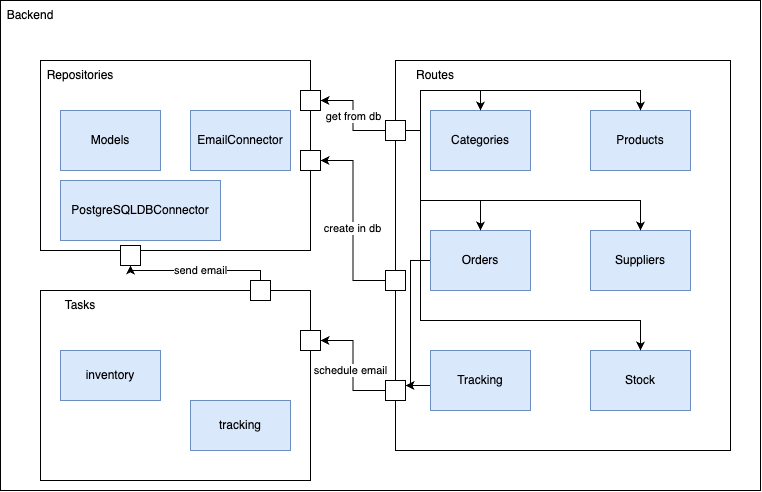

The diagram above was exported from draw.io. Its source (the exported page's mxGraphModel, read from the mxfile embedded in the PNG):
<mxGraphModel dx="1149" dy="692" grid="1" gridSize="10" guides="1" tooltips="1" connect="1" arrows="1" fold="1" page="1" pageScale="1" pageWidth="850" pageHeight="1100" math="0" shadow="0">
  <root>
    <mxCell id="0" />
    <mxCell id="1" parent="0" />
    <mxCell id="lACPaynnhotdBdY6b_zZ-1" value="" style="rounded=0;whiteSpace=wrap;html=1;" vertex="1" parent="1">
      <mxGeometry x="30" y="60" width="760" height="490" as="geometry" />
    </mxCell>
    <mxCell id="lACPaynnhotdBdY6b_zZ-2" value="Backend" style="text;html=1;align=center;verticalAlign=middle;whiteSpace=wrap;rounded=0;" vertex="1" parent="1">
      <mxGeometry x="30" y="60" width="60" height="30" as="geometry" />
    </mxCell>
    <mxCell id="lACPaynnhotdBdY6b_zZ-16" value="" style="rounded=0;whiteSpace=wrap;html=1;" vertex="1" parent="1">
      <mxGeometry x="70" y="120" width="270" height="190" as="geometry" />
    </mxCell>
    <mxCell id="lACPaynnhotdBdY6b_zZ-17" value="" style="rounded=0;whiteSpace=wrap;html=1;" vertex="1" parent="1">
      <mxGeometry x="425" y="120" width="335" height="390" as="geometry" />
    </mxCell>
    <mxCell id="lACPaynnhotdBdY6b_zZ-18" value="" style="rounded=0;whiteSpace=wrap;html=1;" vertex="1" parent="1">
      <mxGeometry x="70" y="350" width="270" height="190" as="geometry" />
    </mxCell>
    <mxCell id="lACPaynnhotdBdY6b_zZ-19" value="Repositories" style="text;html=1;align=center;verticalAlign=middle;whiteSpace=wrap;rounded=0;" vertex="1" parent="1">
      <mxGeometry x="70" y="120" width="80" height="30" as="geometry" />
    </mxCell>
    <mxCell id="lACPaynnhotdBdY6b_zZ-20" value="Tasks" style="text;html=1;align=center;verticalAlign=middle;whiteSpace=wrap;rounded=0;" vertex="1" parent="1">
      <mxGeometry x="70" y="350" width="80" height="30" as="geometry" />
    </mxCell>
    <mxCell id="lACPaynnhotdBdY6b_zZ-21" value="Routes" style="text;html=1;align=center;verticalAlign=middle;whiteSpace=wrap;rounded=0;" vertex="1" parent="1">
      <mxGeometry x="425" y="120" width="80" height="30" as="geometry" />
    </mxCell>
    <mxCell id="lACPaynnhotdBdY6b_zZ-22" value="Models" style="rounded=0;whiteSpace=wrap;html=1;fillColor=#dae8fc;strokeColor=#6c8ebf;" vertex="1" parent="1">
      <mxGeometry x="90" y="170" width="100" height="60" as="geometry" />
    </mxCell>
    <mxCell id="lACPaynnhotdBdY6b_zZ-23" value="PostgreSQLDBConnector" style="rounded=0;whiteSpace=wrap;html=1;fillColor=#dae8fc;strokeColor=#6c8ebf;" vertex="1" parent="1">
      <mxGeometry x="90" y="240" width="160" height="60" as="geometry" />
    </mxCell>
    <mxCell id="lACPaynnhotdBdY6b_zZ-24" value="EmailConnector" style="rounded=0;whiteSpace=wrap;html=1;fillColor=#dae8fc;strokeColor=#6c8ebf;" vertex="1" parent="1">
      <mxGeometry x="220" y="170" width="100" height="60" as="geometry" />
    </mxCell>
    <mxCell id="lACPaynnhotdBdY6b_zZ-25" value="inventory" style="rounded=0;whiteSpace=wrap;html=1;fillColor=#dae8fc;strokeColor=#6c8ebf;" vertex="1" parent="1">
      <mxGeometry x="90" y="410" width="100" height="50" as="geometry" />
    </mxCell>
    <mxCell id="lACPaynnhotdBdY6b_zZ-26" value="tracking" style="rounded=0;whiteSpace=wrap;html=1;fillColor=#dae8fc;strokeColor=#6c8ebf;" vertex="1" parent="1">
      <mxGeometry x="220" y="460" width="100" height="50" as="geometry" />
    </mxCell>
    <mxCell id="lACPaynnhotdBdY6b_zZ-27" value="Categories" style="rounded=0;whiteSpace=wrap;html=1;fillColor=#dae8fc;strokeColor=#6c8ebf;" vertex="1" parent="1">
      <mxGeometry x="460" y="170" width="100" height="60" as="geometry" />
    </mxCell>
    <mxCell id="lACPaynnhotdBdY6b_zZ-63" style="edgeStyle=orthogonalEdgeStyle;rounded=0;orthogonalLoop=1;jettySize=auto;html=1;entryX=1;entryY=0.25;entryDx=0;entryDy=0;" edge="1" parent="1" source="lACPaynnhotdBdY6b_zZ-28" target="lACPaynnhotdBdY6b_zZ-45">
      <mxGeometry relative="1" as="geometry">
        <Array as="points">
          <mxPoint x="440" y="320" />
          <mxPoint x="440" y="445" />
        </Array>
      </mxGeometry>
    </mxCell>
    <mxCell id="lACPaynnhotdBdY6b_zZ-28" value="Orders" style="rounded=0;whiteSpace=wrap;html=1;fillColor=#dae8fc;strokeColor=#6c8ebf;" vertex="1" parent="1">
      <mxGeometry x="460" y="290" width="100" height="60" as="geometry" />
    </mxCell>
    <mxCell id="lACPaynnhotdBdY6b_zZ-31" value="Products" style="rounded=0;whiteSpace=wrap;html=1;fillColor=#dae8fc;strokeColor=#6c8ebf;" vertex="1" parent="1">
      <mxGeometry x="620" y="170" width="100" height="60" as="geometry" />
    </mxCell>
    <mxCell id="lACPaynnhotdBdY6b_zZ-32" value="Stock" style="rounded=0;whiteSpace=wrap;html=1;fillColor=#dae8fc;strokeColor=#6c8ebf;" vertex="1" parent="1">
      <mxGeometry x="620" y="410" width="100" height="60" as="geometry" />
    </mxCell>
    <mxCell id="lACPaynnhotdBdY6b_zZ-33" value="Suppliers" style="rounded=0;whiteSpace=wrap;html=1;fillColor=#dae8fc;strokeColor=#6c8ebf;" vertex="1" parent="1">
      <mxGeometry x="620" y="290" width="100" height="60" as="geometry" />
    </mxCell>
    <mxCell id="lACPaynnhotdBdY6b_zZ-64" style="edgeStyle=orthogonalEdgeStyle;rounded=0;orthogonalLoop=1;jettySize=auto;html=1;entryX=1;entryY=0.25;entryDx=0;entryDy=0;" edge="1" parent="1" source="lACPaynnhotdBdY6b_zZ-36" target="lACPaynnhotdBdY6b_zZ-45">
      <mxGeometry relative="1" as="geometry">
        <Array as="points">
          <mxPoint x="450" y="445" />
          <mxPoint x="450" y="445" />
        </Array>
      </mxGeometry>
    </mxCell>
    <mxCell id="lACPaynnhotdBdY6b_zZ-36" value="Tracking" style="rounded=0;whiteSpace=wrap;html=1;fillColor=#dae8fc;strokeColor=#6c8ebf;" vertex="1" parent="1">
      <mxGeometry x="460" y="410" width="100" height="60" as="geometry" />
    </mxCell>
    <mxCell id="lACPaynnhotdBdY6b_zZ-37" value="" style="whiteSpace=wrap;html=1;aspect=fixed;" vertex="1" parent="1">
      <mxGeometry x="330" y="150" width="20" height="20" as="geometry" />
    </mxCell>
    <mxCell id="lACPaynnhotdBdY6b_zZ-38" value="" style="whiteSpace=wrap;html=1;aspect=fixed;" vertex="1" parent="1">
      <mxGeometry x="330" y="210" width="20" height="20" as="geometry" />
    </mxCell>
    <mxCell id="lACPaynnhotdBdY6b_zZ-39" value="" style="whiteSpace=wrap;html=1;aspect=fixed;" vertex="1" parent="1">
      <mxGeometry x="150" y="305" width="20" height="20" as="geometry" />
    </mxCell>
    <mxCell id="lACPaynnhotdBdY6b_zZ-40" value="" style="whiteSpace=wrap;html=1;aspect=fixed;" vertex="1" parent="1">
      <mxGeometry x="330" y="390" width="20" height="20" as="geometry" />
    </mxCell>
    <mxCell id="lACPaynnhotdBdY6b_zZ-60" style="edgeStyle=orthogonalEdgeStyle;rounded=0;orthogonalLoop=1;jettySize=auto;html=1;entryX=0.5;entryY=1;entryDx=0;entryDy=0;" edge="1" parent="1" source="lACPaynnhotdBdY6b_zZ-41" target="lACPaynnhotdBdY6b_zZ-39">
      <mxGeometry relative="1" as="geometry">
        <Array as="points">
          <mxPoint x="290" y="330" />
          <mxPoint x="160" y="330" />
        </Array>
      </mxGeometry>
    </mxCell>
    <mxCell id="lACPaynnhotdBdY6b_zZ-65" value="send email" style="edgeLabel;html=1;align=center;verticalAlign=middle;resizable=0;points=[];" vertex="1" connectable="0" parent="lACPaynnhotdBdY6b_zZ-60">
      <mxGeometry x="-0.0305" relative="1" as="geometry">
        <mxPoint as="offset" />
      </mxGeometry>
    </mxCell>
    <mxCell id="lACPaynnhotdBdY6b_zZ-41" value="" style="whiteSpace=wrap;html=1;aspect=fixed;" vertex="1" parent="1">
      <mxGeometry x="280" y="340" width="20" height="20" as="geometry" />
    </mxCell>
    <mxCell id="lACPaynnhotdBdY6b_zZ-61" style="edgeStyle=orthogonalEdgeStyle;rounded=0;orthogonalLoop=1;jettySize=auto;html=1;exitX=0;exitY=0.5;exitDx=0;exitDy=0;entryX=1;entryY=0.5;entryDx=0;entryDy=0;" edge="1" parent="1" source="lACPaynnhotdBdY6b_zZ-42" target="lACPaynnhotdBdY6b_zZ-38">
      <mxGeometry relative="1" as="geometry" />
    </mxCell>
    <mxCell id="lACPaynnhotdBdY6b_zZ-62" value="create in db" style="edgeLabel;html=1;align=center;verticalAlign=middle;resizable=0;points=[];" vertex="1" connectable="0" parent="lACPaynnhotdBdY6b_zZ-61">
      <mxGeometry x="-0.0836" y="1" relative="1" as="geometry">
        <mxPoint as="offset" />
      </mxGeometry>
    </mxCell>
    <mxCell id="lACPaynnhotdBdY6b_zZ-42" value="" style="whiteSpace=wrap;html=1;aspect=fixed;" vertex="1" parent="1">
      <mxGeometry x="415" y="330" width="20" height="20" as="geometry" />
    </mxCell>
    <mxCell id="lACPaynnhotdBdY6b_zZ-56" style="edgeStyle=orthogonalEdgeStyle;rounded=0;orthogonalLoop=1;jettySize=auto;html=1;entryX=1;entryY=0.5;entryDx=0;entryDy=0;exitX=0;exitY=0.5;exitDx=0;exitDy=0;" edge="1" parent="1" source="lACPaynnhotdBdY6b_zZ-45" target="lACPaynnhotdBdY6b_zZ-40">
      <mxGeometry relative="1" as="geometry" />
    </mxCell>
    <mxCell id="lACPaynnhotdBdY6b_zZ-57" value="schedule email" style="edgeLabel;html=1;align=center;verticalAlign=middle;resizable=0;points=[];" vertex="1" connectable="0" parent="lACPaynnhotdBdY6b_zZ-56">
      <mxGeometry x="-0.1369" y="2" relative="1" as="geometry">
        <mxPoint x="-1" y="-3" as="offset" />
      </mxGeometry>
    </mxCell>
    <mxCell id="lACPaynnhotdBdY6b_zZ-46" style="edgeStyle=orthogonalEdgeStyle;rounded=0;orthogonalLoop=1;jettySize=auto;html=1;entryX=1;entryY=0.5;entryDx=0;entryDy=0;" edge="1" parent="1" source="lACPaynnhotdBdY6b_zZ-44" target="lACPaynnhotdBdY6b_zZ-37">
      <mxGeometry relative="1" as="geometry" />
    </mxCell>
    <mxCell id="lACPaynnhotdBdY6b_zZ-47" value="get from db" style="edgeLabel;html=1;align=center;verticalAlign=middle;resizable=0;points=[];" vertex="1" connectable="0" parent="lACPaynnhotdBdY6b_zZ-46">
      <mxGeometry x="0.0211" y="1" relative="1" as="geometry">
        <mxPoint x="1" y="1" as="offset" />
      </mxGeometry>
    </mxCell>
    <mxCell id="lACPaynnhotdBdY6b_zZ-49" style="edgeStyle=orthogonalEdgeStyle;rounded=0;orthogonalLoop=1;jettySize=auto;html=1;exitX=1;exitY=0.5;exitDx=0;exitDy=0;entryX=0.5;entryY=0;entryDx=0;entryDy=0;" edge="1" parent="1" source="lACPaynnhotdBdY6b_zZ-44" target="lACPaynnhotdBdY6b_zZ-27">
      <mxGeometry relative="1" as="geometry">
        <Array as="points">
          <mxPoint x="450" y="190" />
          <mxPoint x="450" y="150" />
          <mxPoint x="510" y="150" />
        </Array>
      </mxGeometry>
    </mxCell>
    <mxCell id="lACPaynnhotdBdY6b_zZ-50" style="edgeStyle=orthogonalEdgeStyle;rounded=0;orthogonalLoop=1;jettySize=auto;html=1;entryX=0.5;entryY=0;entryDx=0;entryDy=0;" edge="1" parent="1" source="lACPaynnhotdBdY6b_zZ-44" target="lACPaynnhotdBdY6b_zZ-28">
      <mxGeometry relative="1" as="geometry">
        <Array as="points">
          <mxPoint x="450" y="190" />
          <mxPoint x="450" y="260" />
          <mxPoint x="510" y="260" />
        </Array>
      </mxGeometry>
    </mxCell>
    <mxCell id="lACPaynnhotdBdY6b_zZ-52" style="edgeStyle=orthogonalEdgeStyle;rounded=0;orthogonalLoop=1;jettySize=auto;html=1;entryX=0.5;entryY=0;entryDx=0;entryDy=0;" edge="1" parent="1" source="lACPaynnhotdBdY6b_zZ-44" target="lACPaynnhotdBdY6b_zZ-31">
      <mxGeometry relative="1" as="geometry">
        <Array as="points">
          <mxPoint x="450" y="190" />
          <mxPoint x="450" y="150" />
          <mxPoint x="670" y="150" />
        </Array>
      </mxGeometry>
    </mxCell>
    <mxCell id="lACPaynnhotdBdY6b_zZ-53" style="edgeStyle=orthogonalEdgeStyle;rounded=0;orthogonalLoop=1;jettySize=auto;html=1;" edge="1" parent="1" source="lACPaynnhotdBdY6b_zZ-44" target="lACPaynnhotdBdY6b_zZ-33">
      <mxGeometry relative="1" as="geometry">
        <Array as="points">
          <mxPoint x="450" y="190" />
          <mxPoint x="450" y="260" />
          <mxPoint x="670" y="260" />
        </Array>
      </mxGeometry>
    </mxCell>
    <mxCell id="lACPaynnhotdBdY6b_zZ-54" style="edgeStyle=orthogonalEdgeStyle;rounded=0;orthogonalLoop=1;jettySize=auto;html=1;entryX=0.5;entryY=0;entryDx=0;entryDy=0;" edge="1" parent="1" source="lACPaynnhotdBdY6b_zZ-44" target="lACPaynnhotdBdY6b_zZ-32">
      <mxGeometry relative="1" as="geometry">
        <Array as="points">
          <mxPoint x="450" y="190" />
          <mxPoint x="450" y="380" />
          <mxPoint x="670" y="380" />
        </Array>
      </mxGeometry>
    </mxCell>
    <mxCell id="lACPaynnhotdBdY6b_zZ-44" value="" style="whiteSpace=wrap;html=1;aspect=fixed;" vertex="1" parent="1">
      <mxGeometry x="415" y="180" width="20" height="20" as="geometry" />
    </mxCell>
    <mxCell id="lACPaynnhotdBdY6b_zZ-45" value="" style="whiteSpace=wrap;html=1;aspect=fixed;" vertex="1" parent="1">
      <mxGeometry x="415" y="440" width="20" height="20" as="geometry" />
    </mxCell>
  </root>
</mxGraphModel>